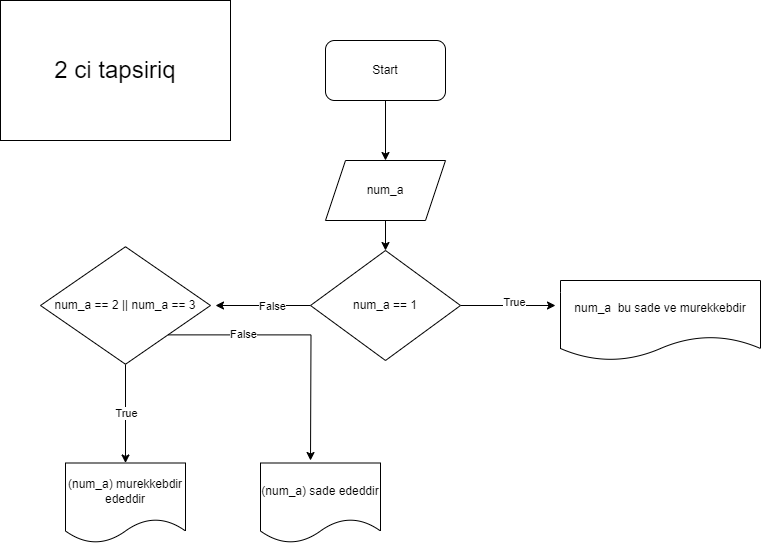

The diagram above was exported from draw.io. Its source (the exported page's mxGraphModel, read from the mxfile embedded in the PNG):
<mxGraphModel dx="1050" dy="566" grid="1" gridSize="10" guides="1" tooltips="1" connect="1" arrows="1" fold="1" page="1" pageScale="1" pageWidth="850" pageHeight="1100" math="0" shadow="0">
  <root>
    <mxCell id="0" />
    <mxCell id="1" parent="0" />
    <mxCell id="2Wsvnz0hGKukJKF90Aqq-3" value="" style="edgeStyle=orthogonalEdgeStyle;rounded=0;orthogonalLoop=1;jettySize=auto;html=1;" edge="1" parent="1" source="2Wsvnz0hGKukJKF90Aqq-1" target="2Wsvnz0hGKukJKF90Aqq-2">
      <mxGeometry relative="1" as="geometry" />
    </mxCell>
    <mxCell id="2Wsvnz0hGKukJKF90Aqq-1" value="Start" style="rounded=1;whiteSpace=wrap;html=1;" vertex="1" parent="1">
      <mxGeometry x="365" y="50" width="120" height="60" as="geometry" />
    </mxCell>
    <mxCell id="2Wsvnz0hGKukJKF90Aqq-5" value="" style="edgeStyle=orthogonalEdgeStyle;rounded=0;orthogonalLoop=1;jettySize=auto;html=1;" edge="1" parent="1" source="2Wsvnz0hGKukJKF90Aqq-2" target="2Wsvnz0hGKukJKF90Aqq-4">
      <mxGeometry relative="1" as="geometry" />
    </mxCell>
    <mxCell id="2Wsvnz0hGKukJKF90Aqq-2" value="num_a" style="shape=parallelogram;perimeter=parallelogramPerimeter;whiteSpace=wrap;html=1;fixedSize=1;" vertex="1" parent="1">
      <mxGeometry x="365" y="170" width="120" height="60" as="geometry" />
    </mxCell>
    <mxCell id="2Wsvnz0hGKukJKF90Aqq-7" value="" style="edgeStyle=orthogonalEdgeStyle;rounded=0;orthogonalLoop=1;jettySize=auto;html=1;" edge="1" parent="1" source="2Wsvnz0hGKukJKF90Aqq-4">
      <mxGeometry relative="1" as="geometry">
        <mxPoint x="595" y="315" as="targetPoint" />
      </mxGeometry>
    </mxCell>
    <mxCell id="2Wsvnz0hGKukJKF90Aqq-19" value="True" style="edgeLabel;html=1;align=center;verticalAlign=middle;resizable=0;points=[];" vertex="1" connectable="0" parent="2Wsvnz0hGKukJKF90Aqq-7">
      <mxGeometry x="0.1379" y="4" relative="1" as="geometry">
        <mxPoint as="offset" />
      </mxGeometry>
    </mxCell>
    <mxCell id="2Wsvnz0hGKukJKF90Aqq-9" value="" style="edgeStyle=orthogonalEdgeStyle;rounded=0;orthogonalLoop=1;jettySize=auto;html=1;" edge="1" parent="1" source="2Wsvnz0hGKukJKF90Aqq-4">
      <mxGeometry relative="1" as="geometry">
        <mxPoint x="255" y="315" as="targetPoint" />
      </mxGeometry>
    </mxCell>
    <mxCell id="2Wsvnz0hGKukJKF90Aqq-18" value="False" style="edgeLabel;html=1;align=center;verticalAlign=middle;resizable=0;points=[];" vertex="1" connectable="0" parent="2Wsvnz0hGKukJKF90Aqq-9">
      <mxGeometry x="-0.1791" relative="1" as="geometry">
        <mxPoint as="offset" />
      </mxGeometry>
    </mxCell>
    <mxCell id="2Wsvnz0hGKukJKF90Aqq-4" value="num_a == 1" style="rhombus;whiteSpace=wrap;html=1;" vertex="1" parent="1">
      <mxGeometry x="350" y="260" width="150" height="110" as="geometry" />
    </mxCell>
    <mxCell id="2Wsvnz0hGKukJKF90Aqq-11" value="num_a&amp;nbsp; bu sade ve murekkebdir" style="shape=document;whiteSpace=wrap;html=1;boundedLbl=1;" vertex="1" parent="1">
      <mxGeometry x="600" y="290" width="200" height="80" as="geometry" />
    </mxCell>
    <mxCell id="2Wsvnz0hGKukJKF90Aqq-22" value="" style="edgeStyle=orthogonalEdgeStyle;rounded=0;orthogonalLoop=1;jettySize=auto;html=1;" edge="1" parent="1" source="2Wsvnz0hGKukJKF90Aqq-17" target="2Wsvnz0hGKukJKF90Aqq-21">
      <mxGeometry relative="1" as="geometry" />
    </mxCell>
    <mxCell id="2Wsvnz0hGKukJKF90Aqq-24" value="True" style="edgeLabel;html=1;align=center;verticalAlign=middle;resizable=0;points=[];" vertex="1" connectable="0" parent="2Wsvnz0hGKukJKF90Aqq-22">
      <mxGeometry x="-0.0066" relative="1" as="geometry">
        <mxPoint as="offset" />
      </mxGeometry>
    </mxCell>
    <mxCell id="2Wsvnz0hGKukJKF90Aqq-23" style="edgeStyle=orthogonalEdgeStyle;rounded=0;orthogonalLoop=1;jettySize=auto;html=1;exitX=1;exitY=1;exitDx=0;exitDy=0;" edge="1" parent="1" source="2Wsvnz0hGKukJKF90Aqq-17">
      <mxGeometry relative="1" as="geometry">
        <mxPoint x="350" y="470" as="targetPoint" />
      </mxGeometry>
    </mxCell>
    <mxCell id="2Wsvnz0hGKukJKF90Aqq-25" value="False" style="edgeLabel;html=1;align=center;verticalAlign=middle;resizable=0;points=[];" vertex="1" connectable="0" parent="2Wsvnz0hGKukJKF90Aqq-23">
      <mxGeometry x="-0.4393" y="1" relative="1" as="geometry">
        <mxPoint as="offset" />
      </mxGeometry>
    </mxCell>
    <mxCell id="2Wsvnz0hGKukJKF90Aqq-17" value="num_a == 2 || num_a == 3" style="rhombus;whiteSpace=wrap;html=1;" vertex="1" parent="1">
      <mxGeometry x="80" y="256.25" width="170" height="117.5" as="geometry" />
    </mxCell>
    <mxCell id="2Wsvnz0hGKukJKF90Aqq-21" value="(num_a) murekkebdir ededdir" style="shape=document;whiteSpace=wrap;html=1;boundedLbl=1;" vertex="1" parent="1">
      <mxGeometry x="105" y="472.5" width="120" height="80" as="geometry" />
    </mxCell>
    <mxCell id="2Wsvnz0hGKukJKF90Aqq-26" value="(num_a) sade ededdir" style="shape=document;whiteSpace=wrap;html=1;boundedLbl=1;" vertex="1" parent="1">
      <mxGeometry x="300" y="472.5" width="120" height="80" as="geometry" />
    </mxCell>
    <mxCell id="2Wsvnz0hGKukJKF90Aqq-27" value="&lt;font style=&quot;font-size: 24px;&quot;&gt;2 ci tapsiriq&lt;/font&gt;" style="rounded=0;whiteSpace=wrap;html=1;" vertex="1" parent="1">
      <mxGeometry x="40" y="10" width="230" height="140" as="geometry" />
    </mxCell>
  </root>
</mxGraphModel>